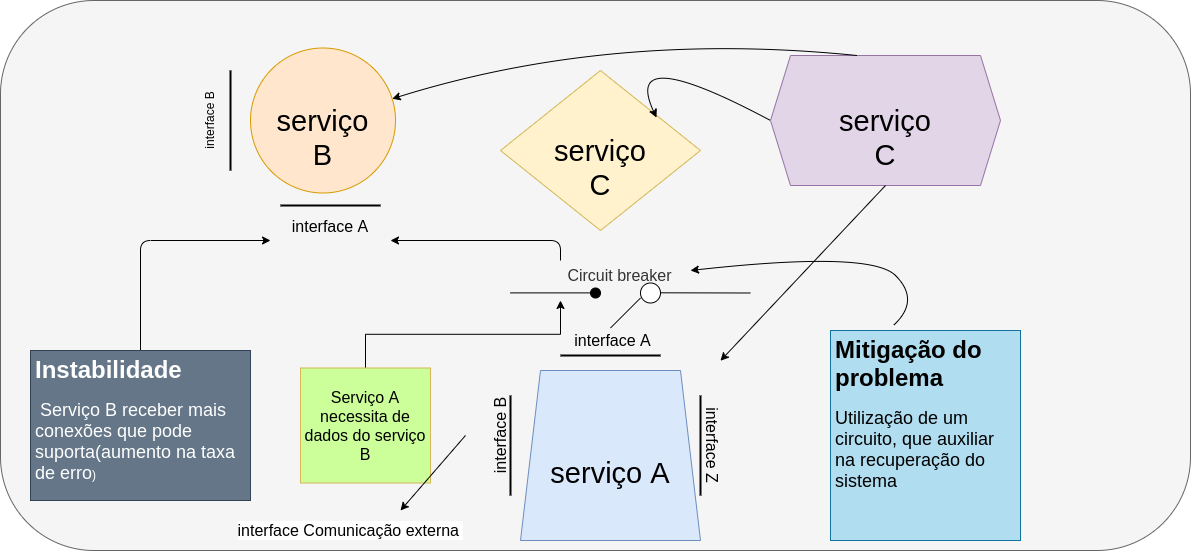

The diagram above was exported from draw.io. Its source (the exported page's mxGraphModel, read from the mxfile embedded in the PNG):
<mxGraphModel dx="1769" dy="577" grid="1" gridSize="10" guides="1" tooltips="1" connect="1" arrows="1" fold="1" page="1" pageScale="1" pageWidth="827" pageHeight="1169" math="0" shadow="0">
  <root>
    <mxCell id="WIyWlLk6GJQsqaUBKTNV-0" />
    <mxCell id="WIyWlLk6GJQsqaUBKTNV-1" parent="WIyWlLk6GJQsqaUBKTNV-0" />
    <mxCell id="Q3bRArQjhtHU1tbgJm-9-0" value="&lt;span&gt;&lt;font style=&quot;font-size: 16px&quot;&gt;&amp;nbsp; &amp;nbsp; &amp;nbsp; &amp;nbsp; &amp;nbsp; &amp;nbsp;Circuit breaker&lt;/font&gt;&lt;/span&gt;" style="rounded=1;whiteSpace=wrap;html=1;arcSize=17;fillColor=#f5f5f5;fontColor=#333333;strokeColor=#666666;" parent="WIyWlLk6GJQsqaUBKTNV-1" vertex="1">
      <mxGeometry x="-270" width="1190" height="550" as="geometry" />
    </mxCell>
    <mxCell id="Q3bRArQjhtHU1tbgJm-9-1" value="&lt;br style=&quot;font-size: 29px&quot;&gt;&lt;span style=&quot;font-size: 29px&quot;&gt;serviço&lt;br&gt;B&lt;/span&gt;" style="ellipse;whiteSpace=wrap;html=1;aspect=fixed;fillColor=#ffe6cc;strokeColor=#d79b00;" parent="WIyWlLk6GJQsqaUBKTNV-1" vertex="1">
      <mxGeometry x="-20" y="47.5" width="145" height="145" as="geometry" />
    </mxCell>
    <mxCell id="Q3bRArQjhtHU1tbgJm-9-2" value="&lt;br style=&quot;font-size: 29px&quot;&gt;&lt;span style=&quot;font-size: 29px&quot;&gt;serviço&lt;br&gt;C&lt;br&gt;&lt;/span&gt;" style="rhombus;whiteSpace=wrap;html=1;fillColor=#fff2cc;strokeColor=#d6b656;" parent="WIyWlLk6GJQsqaUBKTNV-1" vertex="1">
      <mxGeometry x="230" y="70" width="200" height="160" as="geometry" />
    </mxCell>
    <mxCell id="Q3bRArQjhtHU1tbgJm-9-4" value="&lt;font style=&quot;font-size: 29px&quot;&gt;&lt;br&gt;serviço A&lt;/font&gt;" style="shape=trapezoid;perimeter=trapezoidPerimeter;whiteSpace=wrap;html=1;fixedSize=1;fillColor=#dae8fc;strokeColor=#6c8ebf;" parent="WIyWlLk6GJQsqaUBKTNV-1" vertex="1">
      <mxGeometry x="250" y="370" width="180" height="170" as="geometry" />
    </mxCell>
    <mxCell id="Q3bRArQjhtHU1tbgJm-9-14" value="" style="line;strokeWidth=2;html=1;" parent="WIyWlLk6GJQsqaUBKTNV-1" vertex="1">
      <mxGeometry x="290" y="350" width="100" height="10" as="geometry" />
    </mxCell>
    <mxCell id="Q3bRArQjhtHU1tbgJm-9-16" value="&lt;font style=&quot;font-size: 16px&quot;&gt;interface A&lt;/font&gt;" style="text;html=1;strokeColor=none;fillColor=none;align=center;verticalAlign=middle;whiteSpace=wrap;rounded=0;fontSize=29;" parent="WIyWlLk6GJQsqaUBKTNV-1" vertex="1">
      <mxGeometry x="290" y="310" width="105" height="50" as="geometry" />
    </mxCell>
    <mxCell id="Q3bRArQjhtHU1tbgJm-9-17" value="&lt;font&gt;&lt;font style=&quot;font-size: 16px&quot;&gt;interface B&lt;/font&gt;&lt;br&gt;&lt;/font&gt;" style="text;html=1;strokeColor=none;fillColor=none;align=center;verticalAlign=middle;whiteSpace=wrap;rounded=0;fontSize=29;rotation=-90;" parent="WIyWlLk6GJQsqaUBKTNV-1" vertex="1">
      <mxGeometry x="175" y="405" width="100" height="60" as="geometry" />
    </mxCell>
    <mxCell id="Q3bRArQjhtHU1tbgJm-9-19" value="" style="line;strokeWidth=2;html=1;rotation=-90;" parent="WIyWlLk6GJQsqaUBKTNV-1" vertex="1">
      <mxGeometry x="190" y="440" width="100" height="10" as="geometry" />
    </mxCell>
    <mxCell id="Q3bRArQjhtHU1tbgJm-9-21" value="&lt;font style=&quot;font-size: 16px&quot;&gt;interface Z&lt;br&gt;&lt;br&gt;&lt;/font&gt;" style="text;html=1;strokeColor=none;fillColor=none;align=center;verticalAlign=middle;whiteSpace=wrap;rounded=0;fontSize=29;rotation=90;" parent="WIyWlLk6GJQsqaUBKTNV-1" vertex="1">
      <mxGeometry x="370" y="440" width="120" height="10" as="geometry" />
    </mxCell>
    <mxCell id="Q3bRArQjhtHU1tbgJm-9-22" value="" style="line;strokeWidth=2;html=1;rotation=-90;" parent="WIyWlLk6GJQsqaUBKTNV-1" vertex="1">
      <mxGeometry x="380" y="440" width="100" height="10" as="geometry" />
    </mxCell>
    <mxCell id="Q3bRArQjhtHU1tbgJm-9-25" value="&lt;br style=&quot;font-size: 29px&quot;&gt;&lt;span style=&quot;font-size: 29px&quot;&gt;serviço&lt;br&gt;C&lt;br&gt;&lt;/span&gt;" style="shape=hexagon;perimeter=hexagonPerimeter2;whiteSpace=wrap;html=1;fixedSize=1;fontSize=12;fillColor=#e1d5e7;strokeColor=#9673a6;" parent="WIyWlLk6GJQsqaUBKTNV-1" vertex="1">
      <mxGeometry x="500" y="55" width="230" height="130" as="geometry" />
    </mxCell>
    <mxCell id="Q3bRArQjhtHU1tbgJm-9-27" value="" style="line;strokeWidth=2;html=1;fontSize=12;" parent="WIyWlLk6GJQsqaUBKTNV-1" vertex="1">
      <mxGeometry x="10" y="200" width="100" height="10" as="geometry" />
    </mxCell>
    <mxCell id="Q3bRArQjhtHU1tbgJm-9-28" value="&lt;font style=&quot;font-size: 16px&quot;&gt;interface A&lt;/font&gt;" style="text;html=1;strokeColor=none;fillColor=none;align=center;verticalAlign=middle;whiteSpace=wrap;rounded=0;fontSize=29;" parent="WIyWlLk6GJQsqaUBKTNV-1" vertex="1">
      <mxGeometry x="5" y="192.5" width="110" height="57.5" as="geometry" />
    </mxCell>
    <mxCell id="Q3bRArQjhtHU1tbgJm-9-29" value="" style="line;strokeWidth=2;html=1;rotation=-90;" parent="WIyWlLk6GJQsqaUBKTNV-1" vertex="1">
      <mxGeometry x="-90" y="115" width="100" height="10" as="geometry" />
    </mxCell>
    <mxCell id="Q3bRArQjhtHU1tbgJm-9-30" value="&lt;span style=&quot;font-size: 12px&quot;&gt;interface B&lt;br&gt;&lt;br&gt;&lt;/span&gt;" style="text;html=1;strokeColor=none;fillColor=none;align=center;verticalAlign=middle;whiteSpace=wrap;rounded=0;fontSize=29;rotation=-90;" parent="WIyWlLk6GJQsqaUBKTNV-1" vertex="1">
      <mxGeometry x="-80" y="105" width="60" height="30" as="geometry" />
    </mxCell>
    <mxCell id="Q3bRArQjhtHU1tbgJm-9-32" value="" style="edgeStyle=elbowEdgeStyle;elbow=horizontal;endArrow=classic;html=1;fontSize=12;exitX=0.5;exitY=0;exitDx=0;exitDy=0;rounded=1;entryX=0;entryY=0.5;entryDx=0;entryDy=0;" parent="WIyWlLk6GJQsqaUBKTNV-1" source="Q3bRArQjhtHU1tbgJm-9-33" edge="1">
      <mxGeometry width="50" height="50" relative="1" as="geometry">
        <mxPoint x="-130" y="175" as="sourcePoint" />
        <mxPoint y="240" as="targetPoint" />
        <Array as="points">
          <mxPoint x="-130" y="300" />
          <mxPoint x="-70" y="205" />
          <mxPoint x="-110" y="220" />
        </Array>
      </mxGeometry>
    </mxCell>
    <mxCell id="Q3bRArQjhtHU1tbgJm-9-33" value="&lt;h1&gt;Instabilidade&lt;/h1&gt;&lt;div&gt;&lt;font style=&quot;font-size: 18px&quot;&gt;&amp;nbsp;Serviço B receber mais conexões que pode suporta(aumento na taxa de erro&lt;/font&gt;)&lt;/div&gt;" style="text;html=1;strokeColor=#314354;fillColor=#647687;spacing=5;spacingTop=-20;whiteSpace=wrap;overflow=hidden;rounded=0;fontSize=12;fontColor=#ffffff;" parent="WIyWlLk6GJQsqaUBKTNV-1" vertex="1">
      <mxGeometry x="-240" y="350" width="220" height="150" as="geometry" />
    </mxCell>
    <mxCell id="Q3bRArQjhtHU1tbgJm-9-35" value="" style="endArrow=classic;html=1;fontSize=12;rounded=1;entryX=1;entryY=0.5;entryDx=0;entryDy=0;" parent="WIyWlLk6GJQsqaUBKTNV-1" edge="1">
      <mxGeometry width="50" height="50" relative="1" as="geometry">
        <mxPoint x="290" y="260" as="sourcePoint" />
        <mxPoint x="120" y="240" as="targetPoint" />
        <Array as="points">
          <mxPoint x="290" y="260" />
          <mxPoint x="290" y="240" />
        </Array>
      </mxGeometry>
    </mxCell>
    <mxCell id="Q3bRArQjhtHU1tbgJm-9-37" value="" style="endArrow=classic;html=1;fontSize=12;exitX=0.375;exitY=0;exitDx=0;exitDy=0;curved=1;" parent="WIyWlLk6GJQsqaUBKTNV-1" source="Q3bRArQjhtHU1tbgJm-9-25" target="Q3bRArQjhtHU1tbgJm-9-1" edge="1">
      <mxGeometry width="50" height="50" relative="1" as="geometry">
        <mxPoint x="350" y="280" as="sourcePoint" />
        <mxPoint x="615" y="20" as="targetPoint" />
        <Array as="points">
          <mxPoint x="340" y="30" />
        </Array>
      </mxGeometry>
    </mxCell>
    <mxCell id="Q3bRArQjhtHU1tbgJm-9-38" value="" style="endArrow=classic;html=1;fontSize=12;exitX=0;exitY=0.5;exitDx=0;exitDy=0;curved=1;entryX=0.78;entryY=0.294;entryDx=0;entryDy=0;entryPerimeter=0;" parent="WIyWlLk6GJQsqaUBKTNV-1" source="Q3bRArQjhtHU1tbgJm-9-25" target="Q3bRArQjhtHU1tbgJm-9-2" edge="1">
      <mxGeometry width="50" height="50" relative="1" as="geometry">
        <mxPoint x="596.25" y="65" as="sourcePoint" />
        <mxPoint x="131.67831959157843" y="108.30645030229255" as="targetPoint" />
        <Array as="points">
          <mxPoint x="350" y="40" />
        </Array>
      </mxGeometry>
    </mxCell>
    <mxCell id="Q3bRArQjhtHU1tbgJm-9-40" value="" style="endArrow=classic;html=1;fontSize=12;curved=1;exitX=0.5;exitY=1;exitDx=0;exitDy=0;entryX=0.605;entryY=0.655;entryDx=0;entryDy=0;entryPerimeter=0;" parent="WIyWlLk6GJQsqaUBKTNV-1" source="Q3bRArQjhtHU1tbgJm-9-25" target="Q3bRArQjhtHU1tbgJm-9-0" edge="1">
      <mxGeometry width="50" height="50" relative="1" as="geometry">
        <mxPoint x="350" y="280" as="sourcePoint" />
        <mxPoint x="500" y="340" as="targetPoint" />
      </mxGeometry>
    </mxCell>
    <mxCell id="9U-cBnpS1JsFjohwR8TU-1" style="edgeStyle=orthogonalEdgeStyle;rounded=0;orthogonalLoop=1;jettySize=auto;html=1;exitX=0.5;exitY=0;exitDx=0;exitDy=0;fontSize=16;" edge="1" parent="WIyWlLk6GJQsqaUBKTNV-1" source="Q3bRArQjhtHU1tbgJm-9-41">
      <mxGeometry relative="1" as="geometry">
        <mxPoint x="290" y="300" as="targetPoint" />
      </mxGeometry>
    </mxCell>
    <mxCell id="Q3bRArQjhtHU1tbgJm-9-41" value="&lt;font style=&quot;font-size: 16px&quot;&gt;Serviço A necessita de dados do serviço B&lt;/font&gt;" style="text;html=1;strokeColor=#d6b656;fillColor=#CCFF99;align=center;verticalAlign=middle;whiteSpace=wrap;rounded=0;fontSize=12;" parent="WIyWlLk6GJQsqaUBKTNV-1" vertex="1">
      <mxGeometry x="30" y="367.5" width="130" height="115" as="geometry" />
    </mxCell>
    <mxCell id="Q3bRArQjhtHU1tbgJm-9-42" value="&lt;h1&gt;Mitigação do problema&lt;/h1&gt;&lt;div&gt;&lt;font style=&quot;font-size: 18px&quot;&gt;Utilização de um circuito, que auxiliar na recuperação do sistema&lt;/font&gt;&lt;/div&gt;&lt;div&gt;&lt;br&gt;&lt;/div&gt;" style="text;html=1;strokeColor=#10739e;fillColor=#b1ddf0;spacing=5;spacingTop=-20;whiteSpace=wrap;overflow=hidden;rounded=0;fontSize=12;" parent="WIyWlLk6GJQsqaUBKTNV-1" vertex="1">
      <mxGeometry x="560" y="330" width="190" height="210" as="geometry" />
    </mxCell>
    <mxCell id="Q3bRArQjhtHU1tbgJm-9-43" value="" style="curved=1;endArrow=classic;html=1;fontSize=12;exitX=0.332;exitY=-0.025;exitDx=0;exitDy=0;exitPerimeter=0;" parent="WIyWlLk6GJQsqaUBKTNV-1" source="Q3bRArQjhtHU1tbgJm-9-42" edge="1">
      <mxGeometry width="50" height="50" relative="1" as="geometry">
        <mxPoint x="600" y="300" as="sourcePoint" />
        <mxPoint x="420" y="270" as="targetPoint" />
        <Array as="points">
          <mxPoint x="650" y="300" />
          <mxPoint x="600" y="250" />
        </Array>
      </mxGeometry>
    </mxCell>
    <mxCell id="Q3bRArQjhtHU1tbgJm-9-44" value="" style="endArrow=classic;html=1;fontSize=12;curved=1;exitX=0.5;exitY=0;exitDx=0;exitDy=0;" parent="WIyWlLk6GJQsqaUBKTNV-1" source="Q3bRArQjhtHU1tbgJm-9-17" edge="1">
      <mxGeometry width="50" height="50" relative="1" as="geometry">
        <mxPoint x="280" y="310" as="sourcePoint" />
        <mxPoint x="130" y="510" as="targetPoint" />
      </mxGeometry>
    </mxCell>
    <mxCell id="Q3bRArQjhtHU1tbgJm-9-45" value="&lt;font style=&quot;font-size: 16px&quot;&gt;interface Comunicação externa&amp;nbsp;&lt;/font&gt;" style="edgeLabel;html=1;align=center;verticalAlign=middle;resizable=0;points=[];fontSize=12;" parent="Q3bRArQjhtHU1tbgJm-9-44" vertex="1" connectable="0">
      <mxGeometry x="0.2372" y="1" relative="1" as="geometry">
        <mxPoint x="-76" y="48" as="offset" />
      </mxGeometry>
    </mxCell>
    <mxCell id="4J4e1EdXis1FRHJXG8-X-59" value="" style="endArrow=none;html=1;rounded=1;fontSize=10;" parent="WIyWlLk6GJQsqaUBKTNV-1" edge="1">
      <mxGeometry width="50" height="50" relative="1" as="geometry">
        <mxPoint x="240" y="292.39" as="sourcePoint" />
        <mxPoint x="320" y="292.39" as="targetPoint" />
      </mxGeometry>
    </mxCell>
    <mxCell id="4J4e1EdXis1FRHJXG8-X-62" value="" style="ellipse;whiteSpace=wrap;html=1;fontSize=10;" parent="WIyWlLk6GJQsqaUBKTNV-1" vertex="1">
      <mxGeometry x="370" y="282.5" width="20" height="20" as="geometry" />
    </mxCell>
    <mxCell id="4J4e1EdXis1FRHJXG8-X-63" value="" style="endArrow=none;html=1;rounded=1;fontSize=10;" parent="WIyWlLk6GJQsqaUBKTNV-1" edge="1">
      <mxGeometry width="50" height="50" relative="1" as="geometry">
        <mxPoint x="390" y="292.29999999999995" as="sourcePoint" />
        <mxPoint x="480" y="292.5" as="targetPoint" />
      </mxGeometry>
    </mxCell>
    <mxCell id="4J4e1EdXis1FRHJXG8-X-64" value="" style="endArrow=none;html=1;rounded=1;fontSize=10;" parent="WIyWlLk6GJQsqaUBKTNV-1" edge="1">
      <mxGeometry width="50" height="50" relative="1" as="geometry">
        <mxPoint x="340" y="327.5" as="sourcePoint" />
        <mxPoint x="370" y="297.5" as="targetPoint" />
        <Array as="points" />
      </mxGeometry>
    </mxCell>
    <mxCell id="4J4e1EdXis1FRHJXG8-X-69" value="" style="verticalLabelPosition=bottom;verticalAlign=top;html=1;shape=mxgraph.flowchart.or;fontSize=10;fillColor=#000000;" parent="WIyWlLk6GJQsqaUBKTNV-1" vertex="1">
      <mxGeometry x="320" y="287.5" width="10" height="10" as="geometry" />
    </mxCell>
  </root>
</mxGraphModel>